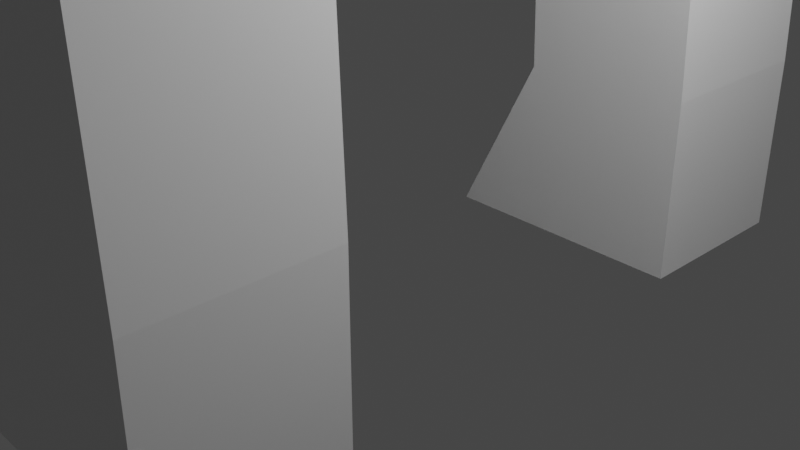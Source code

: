 # Source: boneexperiments.blend  (saved by Blender 2.91.10; exported with 4.5.12 LTS)
import bpy
from mathutils import Matrix  # noqa: F401  (used for matrix-valued properties, if any)

bpy.ops.wm.read_factory_settings(use_empty=True)
scene = bpy.context.scene
scene.name = 'Scene'

# ---- collections
col_collection = bpy.data.collections.new('Collection'); scene.collection.children.link(col_collection)

# ---- materials (node trees are filled in below, after node groups)
mat_material = bpy.data.materials.new('Material')
mat_material.alpha_threshold = 0.0
mat_material.use_transparent_shadow = False
mat_material.line_color = (0.0, 0.0, 0.0, 1.0)

# ---- material node trees
mat_material.use_nodes = True; mat_material.node_tree.nodes.clear()
_N = mat_material.node_tree.nodes; _L = mat_material.node_tree.links
n0 = _N.new('ShaderNodeOutputMaterial'); n0.name = 'Material Output'; n0.location = (300, 300)
n1 = _N.new('ShaderNodeBsdfPrincipled'); n1.name = 'Principled BSDF'; n1.location = (10, 300)
n1.distribution = 'GGX'
n1.subsurface_method = 'BURLEY'
n1.inputs[2].default_value = 0.4
n1.inputs[3].default_value = 1.45
n1.inputs[27].default_value = (0.0, 0.0, 0.0, 1.0)
n1.inputs[28].default_value = 1.0
_L.new(n1.outputs[0], n0.inputs[0])
n0.is_active_output = True

# ---- world
world_world = bpy.data.worlds.new('World'); scene.world = world_world
world_world.use_nodes = True; world_world.node_tree.nodes.clear()
_N = world_world.node_tree.nodes; _L = world_world.node_tree.links
n0 = _N.new('ShaderNodeOutputWorld'); n0.name = 'World Output'; n0.location = (300, 300)
n1 = _N.new('ShaderNodeBackground'); n1.name = 'Background'; n1.location = (10, 300)
n1.inputs[0].default_value = (0.05088, 0.05088, 0.05088, 1.0)
_L.new(n1.outputs[0], n0.inputs[0])
n0.is_active_output = True
world_world.color = (0.05088, 0.05088, 0.05088)
world_world.use_sun_shadow = False
world_world.sun_shadow_jitter_overblur = 0.0

# ---- cameras
cam_camera = bpy.data.cameras.new('Camera')
cam_camera.clip_end = 100.0
cam_camera.ortho_scale = 7.314

# ---- lights
light_light = bpy.data.lights.new('Light', 'POINT')
light_light.transmission_factor = 0.0
light_light.energy = 1000.0
light_light.shadow_soft_size = 0.1
light_light.shadow_maximum_resolution = 0.006
light_light.use_absolute_resolution = True

# ---- meshes
me_cube = bpy.data.meshes.new('Cube')
me_cube.from_pydata([(-0.715, 4.195, -9.882), (-0.715, 4.195, -11.88), (-0.715, 2.195, -9.882), (-0.715, 2.195, -11.88), (-1.748, 4.195, -9.958), (-2.715, 4.195, -11.88), (-1.748, 2.195, -9.958), (-2.715, 2.195, -11.88), (0.1682, 4.195, -9.882), (0.1682, 4.195, -11.88), (0.1682, 2.195, -9.882), (0.1682, 2.195, -11.88), (-0.8638, 2.195, -5.816), (-1.897, 2.195, -5.891), (-0.8638, 4.195, -5.816), (-1.897, 4.195, -5.891), (0.01935, 4.195, -5.816), (0.01935, 2.195, -5.816), (-0.9272, 2.195, -4.083), (-1.96, 2.195, -4.159), (-0.9272, 4.195, -4.083), (-1.96, 4.195, -4.159), (-0.04405, 4.195, -4.083), (-0.04405, 2.195, -4.083), (1.539, 4.195, -2.478), (1.539, 2.195, -2.478), (-0.6085, -0.01502, 3.779), (-0.4402, 2.195, -0.8212), (0.5928, 4.195, -0.7455), (-0.4402, 4.195, -0.8212), (1.476, 4.195, -0.7455), (1.476, 2.195, -0.7455), (-0.8122, 4.195, -1.638), (-0.8122, 2.195, -1.638), (0.2208, 2.195, -1.562), (1.167, 2.195, -3.295), (1.104, 2.195, -1.562), (1.167, 4.195, -3.295), (0.2208, 4.195, -1.562), (1.104, 4.195, -1.562), (-0.8122, -0.01502, -1.638), (-0.4402, -0.01502, -0.8212), (0.5928, -0.01502, -0.7455), (1.476, -0.01502, -0.7455), (0.2208, -0.01502, -1.562), (1.104, -0.01502, -1.562), (0.3586, 2.195, 5.655), (-0.6744, 2.195, 5.579), (0.3586, 4.195, 5.655), (-0.6744, 4.195, 5.579), (1.242, 4.195, 5.655), (1.242, 2.195, 5.655), (-0.6744, -0.01502, 5.579), (1.242, -0.01502, 5.655), (1.308, 2.195, 3.855), (0.4245, -0.01502, 3.855), (1.308, -0.01502, 3.855), (-0.6085, 2.195, 3.779), (-0.6085, 4.195, 3.779), (0.4245, 4.195, 3.855), (1.308, 4.195, 3.855), (-0.6744, 7.466, 5.579), (0.3586, 7.466, 5.655), (1.242, 7.466, 5.655), (-0.6085, 7.466, 3.779), (0.4245, 7.466, 3.855), (1.308, 7.466, 3.855), (1.308, 5.705, 3.855), (1.242, 5.705, 5.655), (0.3586, 5.705, 5.655), (0.4245, 5.705, 3.855), (-0.6744, 5.705, 5.579), (-0.6085, 5.705, 3.779), (0.6769, 5.556, -1.4), (0.6769, 7.317, -1.4), (-0.2062, 7.317, -1.4), (-1.222, 6.851, -1.942), (-0.2062, 5.556, -1.4), (-1.222, 6.022, -1.942), (0.7521, 5.556, -3.457), (0.7521, 7.317, -3.457), (-0.131, 7.317, -3.457), (-1.181, 6.851, -3.067), (-0.131, 5.556, -3.457), (-1.181, 6.022, -3.067), (-1.239, 7.317, -1.476), (-1.239, 5.556, -1.476), (-1.164, 7.317, -3.533), (-1.164, 5.556, -3.533), (-0.1228, 6.851, -1.902), (-0.1228, 6.022, -1.902), (-0.08164, 6.851, -3.027), (-0.08164, 6.022, -3.027), (0.4594, 6.851, -1.88), (0.4594, 6.022, -1.88), (0.5005, 6.851, -3.006), (0.5005, 6.022, -3.006), (0.2165, 2.195, 9.537), (-0.8164, 2.195, 9.461), (1.1, 2.195, 9.537), (-0.8164, -0.01502, 9.461), (0.2165, -0.01502, 9.537), (1.1, -0.01502, 9.537), (-0.715, -4.196, -9.882), (-0.715, -4.196, -11.88), (-0.715, -2.196, -9.882), (-0.715, -2.196, -11.88), (-1.748, -4.196, -9.958), (-2.715, -4.196, -11.88), (-1.748, -2.196, -9.958), (-2.715, -2.196, -11.88), (0.1682, -4.196, -9.882), (0.1682, -4.196, -11.88), (0.1682, -2.196, -9.882), (0.1682, -2.196, -11.88), (-0.8638, -2.196, -5.816), (-1.897, -2.196, -5.891), (-0.8638, -4.196, -5.816), (-1.897, -4.196, -5.891), (0.01935, -4.196, -5.816), (0.01935, -2.196, -5.816), (-0.9272, -2.196, -4.083), (-1.96, -2.196, -4.159), (-0.9272, -4.196, -4.083), (-1.96, -4.196, -4.159), (-0.04405, -4.196, -4.083), (-0.04405, -2.196, -4.083), (1.539, -4.196, -2.478), (1.539, -2.196, -2.478), (-0.6085, 0.015, 3.779), (-0.4402, -2.196, -0.8212), (0.5928, -4.196, -0.7455), (-0.4402, -4.196, -0.8212), (1.476, -4.196, -0.7455), (1.476, -2.196, -0.7455), (-0.8122, -4.196, -1.638), (-0.8122, -2.196, -1.638), (0.2208, -2.196, -1.562), (1.167, -2.196, -3.295), (1.104, -2.196, -1.562), (1.167, -4.196, -3.295), (0.2208, -4.196, -1.562), (1.104, -4.196, -1.562), (-0.8122, 0.015, -1.638), (-0.4402, 0.015, -0.8212), (0.5928, 0.015, -0.7455), (1.476, 0.015, -0.7455), (0.2208, 0.015, -1.562), (1.104, 0.015, -1.562), (0.3586, -2.196, 5.655), (-0.6744, -2.196, 5.579), (0.3586, -4.196, 5.655), (-0.6744, -4.196, 5.579), (1.242, -4.196, 5.655), (1.242, -2.196, 5.655), (-0.6744, 0.015, 5.579), (0.3288, 0.06143, 5.571), (1.242, 0.015, 5.655), (1.308, -2.196, 3.855), (0.4245, 0.015, 3.855), (1.308, 0.015, 3.855), (-0.6085, -2.196, 3.779), (-0.6085, -4.196, 3.779), (0.4245, -4.196, 3.855), (1.308, -4.196, 3.855), (1.308, -5.705, 3.855), (1.242, -5.705, 5.655), (0.3586, -5.705, 5.655), (0.4245, -5.705, 3.855), (-0.6744, -5.705, 5.579), (-0.6085, -5.705, 3.779), (0.2165, -2.196, 9.537), (-0.8164, -2.196, 9.461), (1.1, -2.196, 9.537), (-0.8164, 0.015, 9.461), (0.2165, 0.015, 9.537), (1.1, 0.015, 9.537)], [], [(2, 10, 17, 12), (3, 2, 6, 7), (7, 6, 4, 5), (5, 1, 3, 7), (2, 3, 11, 10), (5, 4, 0, 1), (9, 8, 10, 11), (1, 0, 8, 9), (3, 1, 9, 11), (0, 4, 15, 14), (16, 14, 20, 22), (14, 15, 21, 20), (6, 2, 12, 13), (4, 6, 13, 15), (8, 0, 14, 16), (10, 8, 16, 17), (36, 35, 25, 31), (33, 34, 44, 40), (32, 33, 27, 29), (15, 13, 19, 21), (13, 12, 18, 19), (12, 17, 23, 18), (69, 68, 63, 62), (57, 26, 52, 47), (25, 24, 30, 31), (56, 54, 51, 53), (35, 37, 24, 25), (38, 32, 29, 28), (37, 39, 30, 24), (39, 38, 28, 30), (22, 20, 38, 39), (16, 22, 39, 37), (20, 21, 32, 38), (17, 16, 37, 35), (18, 23, 36, 34), (21, 19, 33, 32), (19, 18, 34, 33), (23, 17, 35, 36), (34, 36, 45, 44), (36, 31, 43, 45), (27, 33, 40, 41), (48, 49, 47, 46), (48, 46, 51, 50), (51, 46, 97, 99), (68, 67, 66, 63), (54, 60, 50, 51), (58, 57, 47, 49), (29, 27, 57, 58), (31, 30, 60, 54), (30, 28, 59, 60), (42, 43, 56, 55), (43, 31, 54, 56), (27, 41, 26, 57), (28, 29, 58, 59), (65, 64, 61, 62), (66, 65, 62, 63), (66, 67, 73, 74), (72, 71, 61, 64), (65, 66, 74, 75), (71, 69, 62, 61), (49, 48, 69, 71), (59, 58, 72, 70), (58, 49, 71, 72), (60, 59, 70, 67), (50, 60, 67, 68), (48, 50, 68, 69), (77, 86, 88, 83), (74, 73, 79, 80), (67, 70, 77, 73), (70, 72, 86, 77), (64, 65, 75, 85), (72, 64, 85, 86), (79, 83, 81, 80), (83, 88, 87, 81), (75, 74, 80, 81), (73, 77, 83, 79), (76, 82, 91, 89), (85, 75, 81, 87), (76, 78, 86, 85), (84, 82, 87, 88), (78, 84, 88, 86), (82, 76, 85, 87), (91, 92, 96, 95), (82, 84, 92, 91), (84, 78, 90, 92), (78, 76, 89, 90), (94, 93, 95, 96), (92, 90, 94, 96), (90, 89, 93, 94), (89, 91, 95, 93), (97, 98, 100, 101), (99, 97, 101, 102), (53, 51, 99, 102), (46, 47, 98, 97), (172, 174, 100, 98), (105, 115, 120, 113), (106, 110, 109, 105), (110, 108, 107, 109), (108, 110, 106, 104), (105, 113, 114, 106), (108, 104, 103, 107), (112, 114, 113, 111), (104, 112, 111, 103), (106, 114, 112, 104), (103, 117, 118, 107), (119, 125, 123, 117), (117, 123, 124, 118), (109, 116, 115, 105), (107, 118, 116, 109), (111, 119, 117, 103), (113, 120, 119, 111), (139, 134, 128, 138), (136, 143, 147, 137), (135, 132, 130, 136), (118, 124, 122, 116), (116, 122, 121, 115), (115, 121, 126, 120), (161, 150, 155, 129), (128, 134, 133, 127), (160, 157, 154, 158), (138, 128, 127, 140), (141, 131, 132, 135), (140, 127, 133, 142), (142, 133, 131, 141), (125, 142, 141, 123), (119, 140, 142, 125), (123, 141, 135, 124), (120, 138, 140, 119), (121, 137, 139, 126), (124, 135, 136, 122), (122, 136, 137, 121), (126, 139, 138, 120), (143, 144, 145, 147), (147, 145, 146, 148), (137, 147, 148, 139), (159, 156, 157, 160), (139, 148, 146, 134), (130, 144, 143, 136), (151, 149, 150, 152), (151, 153, 154, 149), (155, 174, 175, 156), (154, 173, 171, 149), (129, 155, 156, 159), (158, 154, 153, 164), (162, 152, 150, 161), (132, 162, 161, 130), (134, 158, 164, 133), (133, 164, 163, 131), (144, 129, 159, 145), (145, 159, 160, 146), (146, 160, 158, 134), (130, 161, 129, 144), (131, 163, 162, 132), (152, 169, 167, 151), (163, 168, 170, 162), (162, 170, 169, 152), (164, 165, 168, 163), (153, 166, 165, 164), (151, 167, 166, 153), (171, 175, 174, 172), (173, 176, 175, 171), (157, 176, 173, 154), (149, 171, 172, 150), (156, 175, 176, 157), (150, 172, 98, 47), (174, 155, 52, 100), (155, 150, 47, 52), (40, 44, 45, 43, 42, 55, 56, 53, 102, 101, 100, 52, 26, 41)])
_uv = me_cube.uv_layers.new(name='UVMap')
_uv.uv.foreach_set('vector', [0.625, 0.75, 0.625, 0.75, 0.625, 0.75, 0.625, 0.75, 0.375, 0.75, 0.625, 0.75, 0.625, 0.8791, 0.375, 1.0, 0.375, 0.0, 0.6346, 0.0, 0.625, 0.3709, 0.375, 0.25, 0.125, 0.5, 0.375, 0.5, 0.375, 0.75, 0.125, 0.75, 0.625, 0.75, 0.375, 0.75, 0.375, 0.75, 0.625, 0.75, 0.375, 0.25, 0.625, 0.3709, 0.625, 0.5, 0.375, 0.5, 0.375, 0.5, 0.625, 0.5, 0.625, 0.75, 0.375, 0.75, 0.375, 0.5, 0.625, 0.5, 0.625, 0.5, 0.375, 0.5, 0.375, 0.75, 0.375, 0.5, 0.375, 0.5, 0.375, 0.75, 0.625, 0.5, 0.625, 0.3709, 0.625, 0.3709, 0.625, 0.5, 0.625, 0.5, 0.625, 0.5, 0.625, 0.5, 0.625, 0.5, 0.625, 0.5, 0.625, 0.3709, 0.625, 0.3709, 0.625, 0.5, 0.625, 0.8791, 0.625, 0.75, 0.625, 0.75, 0.625, 0.8791, 0.625, 0.3709, 0.6346, 0.0, 0.6346, 0.0, 0.625, 0.3709, 0.625, 0.5, 0.625, 0.5, 0.625, 0.5, 0.625, 0.5, 0.625, 0.75, 0.625, 0.5, 0.625, 0.5, 0.625, 0.75, 0.625, 0.75, 0.625, 0.75, 0.625, 0.75, 0.625, 0.75, 0.625, 0.8791, 0.625, 0.75, 0.625, 0.75, 0.625, 0.8791, 0.625, 0.3709, 0.6346, 0.0, 0.6346, 0.0, 0.625, 0.3709, 0.625, 0.3709, 0.6346, 0.0, 0.6346, 0.0, 0.625, 0.3709, 0.625, 0.8791, 0.625, 0.75, 0.625, 0.75, 0.625, 0.8791, 0.625, 0.75, 0.625, 0.75, 0.625, 0.75, 0.625, 0.75, 0.625, 0.5, 0.625, 0.5, 0.625, 0.5, 0.625, 0.5, 0.6346, 0.0, 0.6346, 0.0, 0.6346, 0.0, 0.6346, 0.0, 0.625, 0.75, 0.625, 0.5, 0.625, 0.5, 0.625, 0.75, 0.625, 0.75, 0.625, 0.75, 0.625, 0.75, 0.625, 0.75, 0.625, 0.75, 0.625, 0.5, 0.625, 0.5, 0.625, 0.75, 0.625, 0.5, 0.625, 0.3709, 0.625, 0.3709, 0.625, 0.5, 0.625, 0.5, 0.625, 0.5, 0.625, 0.5, 0.625, 0.5, 0.625, 0.5, 0.625, 0.5, 0.625, 0.5, 0.625, 0.5, 0.625, 0.5, 0.625, 0.5, 0.625, 0.5, 0.625, 0.5, 0.625, 0.5, 0.625, 0.5, 0.625, 0.5, 0.625, 0.5, 0.625, 0.5, 0.625, 0.3709, 0.625, 0.3709, 0.625, 0.5, 0.625, 0.75, 0.625, 0.5, 0.625, 0.5, 0.625, 0.75, 0.625, 0.75, 0.625, 0.75, 0.625, 0.75, 0.625, 0.75, 0.625, 0.3709, 0.6346, 0.0, 0.6346, 0.0, 0.625, 0.3709, 0.625, 0.8791, 0.625, 0.75, 0.625, 0.75, 0.625, 0.8791, 0.625, 0.75, 0.625, 0.75, 0.625, 0.75, 0.625, 0.75, 0.625, 0.75, 0.625, 0.75, 0.625, 0.75, 0.625, 0.75, 0.625, 0.75, 0.625, 0.75, 0.625, 0.75, 0.625, 0.75, 0.6346, 0.0, 0.6346, 0.0, 0.6346, 0.0, 0.6346, 0.0, 0.625, 0.5, 0.7541, 0.5, 0.7541, 0.75, 0.625, 0.75, 0.625, 0.5, 0.625, 0.75, 0.625, 0.75, 0.625, 0.5, 0.625, 0.75, 0.625, 0.75, 0.625, 0.75, 0.625, 0.75, 0.625, 0.5, 0.625, 0.5, 0.625, 0.5, 0.625, 0.5, 0.625, 0.75, 0.625, 0.5, 0.625, 0.5, 0.625, 0.75, 0.625, 0.3709, 0.6346, 0.0, 0.6346, 0.0, 0.625, 0.3709, 0.625, 0.3709, 0.6346, 0.0, 0.6346, 0.0, 0.625, 0.3709, 0.625, 0.75, 0.625, 0.5, 0.625, 0.5, 0.625, 0.75, 0.625, 0.5, 0.625, 0.5, 0.625, 0.5, 0.625, 0.5, 0.625, 0.75, 0.625, 0.75, 0.625, 0.75, 0.625, 0.75, 0.625, 0.75, 0.625, 0.75, 0.625, 0.75, 0.625, 0.75, 0.6346, 0.0, 0.6346, 0.0, 0.6346, 0.0, 0.6346, 0.0, 0.625, 0.5, 0.625, 0.3709, 0.625, 0.3709, 0.625, 0.5, 0.625, 0.5, 0.625, 0.3709, 0.625, 0.3709, 0.625, 0.5, 0.625, 0.5, 0.625, 0.5, 0.625, 0.5, 0.625, 0.5, 0.625, 0.5, 0.625, 0.5, 0.625, 0.5, 0.625, 0.5, 0.625, 0.3709, 0.625, 0.3709, 0.625, 0.3709, 0.625, 0.3709, 0.625, 0.5, 0.625, 0.5, 0.625, 0.5, 0.625, 0.5, 0.7541, 0.5, 0.625, 0.5, 0.625, 0.5, 0.7541, 0.5, 0.7541, 0.5, 0.625, 0.5, 0.625, 0.5, 0.7541, 0.5, 0.625, 0.5, 0.625, 0.3709, 0.625, 0.3709, 0.625, 0.5, 0.625, 0.3709, 0.625, 0.3709, 0.625, 0.3709, 0.625, 0.3709, 0.625, 0.5, 0.625, 0.5, 0.625, 0.5, 0.625, 0.5, 0.625, 0.5, 0.625, 0.5, 0.625, 0.5, 0.625, 0.5, 0.625, 0.5, 0.625, 0.5, 0.625, 0.5, 0.625, 0.5, 0.625, 0.5, 0.625, 0.3709, 0.625, 0.3709, 0.625, 0.5, 0.625, 0.5, 0.625, 0.5, 0.625, 0.5, 0.625, 0.5, 0.625, 0.5, 0.625, 0.5, 0.625, 0.5, 0.625, 0.5, 0.625, 0.5, 0.625, 0.3709, 0.625, 0.3709, 0.625, 0.5, 0.625, 0.3709, 0.625, 0.5, 0.625, 0.5, 0.625, 0.3709, 0.625, 0.3709, 0.625, 0.3709, 0.625, 0.3709, 0.625, 0.3709, 0.625, 0.5, 0.625, 0.5, 0.625, 0.5, 0.625, 0.5, 0.625, 0.5, 0.625, 0.3709, 0.625, 0.3709, 0.625, 0.5, 0.625, 0.5, 0.625, 0.5, 0.625, 0.5, 0.625, 0.5, 0.625, 0.5, 0.625, 0.5, 0.625, 0.5, 0.625, 0.5, 0.625, 0.3709, 0.625, 0.3709, 0.625, 0.3709, 0.625, 0.3709, 0.625, 0.3709, 0.625, 0.5, 0.625, 0.5, 0.625, 0.3709, 0.625, 0.3709, 0.625, 0.3709, 0.625, 0.3709, 0.625, 0.3709, 0.625, 0.3709, 0.625, 0.3709, 0.625, 0.3709, 0.625, 0.3709, 0.625, 0.3709, 0.625, 0.3709, 0.625, 0.3709, 0.625, 0.3709, 0.625, 0.3709, 0.625, 0.3709, 0.625, 0.3709, 0.625, 0.3709, 0.625, 0.3709, 0.625, 0.3709, 0.625, 0.3709, 0.625, 0.3709, 0.625, 0.3709, 0.625, 0.3709, 0.625, 0.3709, 0.625, 0.3709, 0.625, 0.3709, 0.625, 0.3709, 0.625, 0.3709, 0.625, 0.3709, 0.625, 0.3709, 0.625, 0.3709, 0.625, 0.3709, 0.625, 0.3709, 0.625, 0.3709, 0.625, 0.3709, 0.625, 0.3709, 0.625, 0.3709, 0.625, 0.3709, 0.625, 0.3709, 0.625, 0.3709, 0.625, 0.3709, 0.625, 0.3709, 0.625, 0.3709, 0.625, 0.3709, 0.625, 0.3709, 0.625, 0.3709, 0.625, 0.3709, 0.625, 0.3709, 0.625, 0.3709, 0.625, 0.75, 0.7541, 0.75, 0.7541, 0.75, 0.625, 0.75, 0.625, 0.75, 0.625, 0.75, 0.625, 0.75, 0.625, 0.75, 0.625, 0.75, 0.625, 0.75, 0.625, 0.75, 0.625, 0.75, 0.625, 0.75, 0.7541, 0.75, 0.7541, 0.75, 0.625, 0.75, 0.7541, 0.75, 0.7541, 0.75, 0.7541, 0.75, 0.7541, 0.75, 0.625, 0.75, 0.625, 0.75, 0.625, 0.75, 0.625, 0.75, 0.375, 0.75, 0.375, 1.0, 0.625, 0.8791, 0.625, 0.75, 0.375, 0.0, 0.375, 0.25, 0.625, 0.3709, 0.6346, 0.0, 0.125, 0.5, 0.125, 0.75, 0.375, 0.75, 0.375, 0.5, 0.625, 0.75, 0.625, 0.75, 0.375, 0.75, 0.375, 0.75, 0.375, 0.25, 0.375, 0.5, 0.625, 0.5, 0.625, 0.3709, 0.375, 0.5, 0.375, 0.75, 0.625, 0.75, 0.625, 0.5, 0.375, 0.5, 0.375, 0.5, 0.625, 0.5, 0.625, 0.5, 0.375, 0.75, 0.375, 0.75, 0.375, 0.5, 0.375, 0.5, 0.625, 0.5, 0.625, 0.5, 0.625, 0.3709, 0.625, 0.3709, 0.625, 0.5, 0.625, 0.5, 0.625, 0.5, 0.625, 0.5, 0.625, 0.5, 0.625, 0.5, 0.625, 0.3709, 0.625, 0.3709, 0.625, 0.8791, 0.625, 0.8791, 0.625, 0.75, 0.625, 0.75, 0.625, 0.3709, 0.625, 0.3709, 0.6346, 0.0, 0.6346, 0.0, 0.625, 0.5, 0.625, 0.5, 0.625, 0.5, 0.625, 0.5, 0.625, 0.75, 0.625, 0.75, 0.625, 0.5, 0.625, 0.5, 0.625, 0.75, 0.625, 0.75, 0.625, 0.75, 0.625, 0.75, 0.625, 0.8791, 0.625, 0.8791, 0.625, 0.75, 0.625, 0.75, 0.625, 0.3709, 0.625, 0.3709, 0.6346, 0.0, 0.6346, 0.0, 0.625, 0.3709, 0.625, 0.3709, 0.6346, 0.0, 0.6346, 0.0, 0.625, 0.8791, 0.625, 0.8791, 0.625, 0.75, 0.625, 0.75, 0.625, 0.75, 0.625, 0.75, 0.625, 0.75, 0.625, 0.75, 0.6346, 0.0, 0.6346, 0.0, 0.6346, 0.0, 0.6346, 0.0, 0.625, 0.75, 0.625, 0.75, 0.625, 0.5, 0.625, 0.5, 0.625, 0.75, 0.625, 0.75, 0.625, 0.75, 0.625, 0.75, 0.625, 0.75, 0.625, 0.75, 0.625, 0.5, 0.625, 0.5, 0.625, 0.5, 0.625, 0.5, 0.625, 0.3709, 0.625, 0.3709, 0.625, 0.5, 0.625, 0.5, 0.625, 0.5, 0.625, 0.5, 0.625, 0.5, 0.625, 0.5, 0.625, 0.5, 0.625, 0.5, 0.625, 0.5, 0.625, 0.5, 0.625, 0.5, 0.625, 0.5, 0.625, 0.5, 0.625, 0.5, 0.625, 0.5, 0.625, 0.5, 0.625, 0.5, 0.625, 0.5, 0.625, 0.3709, 0.625, 0.3709, 0.625, 0.75, 0.625, 0.75, 0.625, 0.5, 0.625, 0.5, 0.625, 0.75, 0.625, 0.75, 0.625, 0.75, 0.625, 0.75, 0.625, 0.3709, 0.625, 0.3709, 0.6346, 0.0, 0.6346, 0.0, 0.625, 0.8791, 0.625, 0.8791, 0.625, 0.75, 0.625, 0.75, 0.625, 0.75, 0.625, 0.75, 0.625, 0.75, 0.625, 0.75, 0.625, 0.8791, 0.625, 0.8791, 0.625, 0.75, 0.625, 0.75, 0.625, 0.75, 0.625, 0.75, 0.625, 0.75, 0.625, 0.75, 0.625, 0.75, 0.625, 0.75, 0.625, 0.75, 0.625, 0.75, 0.625, 0.75, 0.625, 0.75, 0.625, 0.75, 0.625, 0.75, 0.625, 0.75, 0.625, 0.75, 0.625, 0.75, 0.625, 0.75, 0.6346, 0.0, 0.6346, 0.0, 0.6346, 0.0, 0.6346, 0.0, 0.625, 0.5, 0.625, 0.75, 0.7541, 0.75, 0.7541, 0.5, 0.625, 0.5, 0.625, 0.5, 0.625, 0.75, 0.625, 0.75, 0.625, 0.8791, 0.625, 0.8791, 0.625, 0.75, 0.625, 0.75, 0.625, 0.75, 0.625, 0.75, 0.625, 0.75, 0.625, 0.75, 0.625, 0.8791, 0.625, 0.8791, 0.625, 0.75, 0.625, 0.75, 0.625, 0.75, 0.625, 0.75, 0.625, 0.5, 0.625, 0.5, 0.625, 0.3709, 0.625, 0.3709, 0.6346, 0.0, 0.6346, 0.0, 0.625, 0.3709, 0.625, 0.3709, 0.6346, 0.0, 0.6346, 0.0, 0.625, 0.75, 0.625, 0.75, 0.625, 0.5, 0.625, 0.5, 0.625, 0.5, 0.625, 0.5, 0.625, 0.5, 0.625, 0.5, 0.625, 0.8791, 0.625, 0.8791, 0.625, 0.75, 0.625, 0.75, 0.625, 0.75, 0.625, 0.75, 0.625, 0.75, 0.625, 0.75, 0.625, 0.75, 0.625, 0.75, 0.625, 0.75, 0.625, 0.75, 0.6346, 0.0, 0.6346, 0.0, 0.6346, 0.0, 0.6346, 0.0, 0.625, 0.5, 0.625, 0.5, 0.625, 0.3709, 0.625, 0.3709, 0.7541, 0.5, 0.7541, 0.5, 0.625, 0.5, 0.625, 0.5, 0.625, 0.5, 0.625, 0.5, 0.625, 0.3709, 0.625, 0.3709, 0.625, 0.3709, 0.625, 0.3709, 0.625, 0.3709, 0.625, 0.3709, 0.625, 0.5, 0.625, 0.5, 0.625, 0.5, 0.625, 0.5, 0.625, 0.5, 0.625, 0.5, 0.625, 0.5, 0.625, 0.5, 0.625, 0.5, 0.625, 0.5, 0.625, 0.5, 0.625, 0.5, 0.625, 0.75, 0.625, 0.75, 0.7541, 0.75, 0.7541, 0.75, 0.625, 0.75, 0.625, 0.75, 0.625, 0.75, 0.625, 0.75, 0.625, 0.75, 0.625, 0.75, 0.625, 0.75, 0.625, 0.75, 0.625, 0.75, 0.625, 0.75, 0.7541, 0.75, 0.7541, 0.75, 0.625, 0.75, 0.625, 0.75, 0.625, 0.75, 0.625, 0.75, 0.7541, 0.75, 0.7541, 0.75, 0.7541, 0.75, 0.7541, 0.75, 0.625, 0.8791, 0.625, 0.8791, 0.625, 0.8791, 0.625, 0.8791, 0.6346, 0.0, 0.6346, 0.0, 0.6346, 0.0, 0.6346, 0.0, 0.625, 0.8791, 0.625, 0.75, 0.625, 0.75, 0.625, 0.75, 0.625, 0.75, 0.625, 0.75, 0.625, 0.75, 0.625, 0.75, 0.625, 0.75, 0.625, 0.75, 0.625, 0.8791, 0.625, 0.8791, 0.625, 0.8791, 0.625, 0.8791])
me_cube.materials.append(mat_material)
me_cube.use_remesh_preserve_volume = False
me_cube.use_remesh_preserve_attributes = False
me_cube.use_mirror_vertex_groups = False
me_cube.update()
me_cube_001 = bpy.data.meshes.new('Cube.001')
me_cube_001.from_pydata([(-0.9397, -0.8451, 1.985), (0.09329, -0.8451, 2.061), (0.9764, -0.8451, 2.061), (-0.8738, -0.8451, 0.1851), (0.1592, -0.8451, 0.2608), (1.042, -0.8451, 0.2608), (1.042, 0.9159, 0.2608), (0.9764, 0.9159, 2.061), (0.09329, 0.9159, 2.061), (0.1592, 0.9159, 0.2608), (-0.9397, 0.9159, 1.985), (-0.8738, 0.9159, 0.1851), (0.6891, -0.7619, -2.681), (-0.194, -0.7619, -2.681), (0.6891, 0.9992, -2.681), (-0.194, 0.9992, -2.681), (-1.227, 0.9992, -2.757), (-1.227, -0.7619, -2.757)], [], [(8, 1, 2, 7), (7, 2, 5, 6), (4, 1, 0, 3), (5, 2, 1, 4), (11, 3, 0, 10), (10, 0, 1, 8), (11, 16, 17, 3), (3, 17, 13, 4), (9, 15, 16, 11), (6, 14, 15, 9), (4, 13, 12, 5), (5, 12, 14, 6)])
_uv = me_cube_001.uv_layers.new(name='UVMap')
_uv.uv.foreach_set('vector', [0.625, 0.5, 0.625, 0.5, 0.625, 0.5, 0.625, 0.5, 0.625, 0.5, 0.625, 0.5, 0.625, 0.5, 0.625, 0.5, 0.625, 0.5, 0.625, 0.5, 0.625, 0.3709, 0.625, 0.3709, 0.625, 0.5, 0.625, 0.5, 0.625, 0.5, 0.625, 0.5, 0.625, 0.3709, 0.625, 0.3709, 0.625, 0.3709, 0.625, 0.3709, 0.7541, 0.5, 0.7541, 0.5, 0.625, 0.5, 0.625, 0.5, 0.625, 0.3709, 0.625, 0.3709, 0.625, 0.3709, 0.625, 0.3709, 0.625, 0.3709, 0.625, 0.3709, 0.625, 0.5, 0.625, 0.5, 0.625, 0.5, 0.625, 0.5, 0.625, 0.3709, 0.625, 0.3709, 0.625, 0.5, 0.625, 0.5, 0.625, 0.5, 0.625, 0.5, 0.625, 0.5, 0.625, 0.5, 0.625, 0.5, 0.625, 0.5, 0.625, 0.5, 0.625, 0.5, 0.625, 0.5, 0.625, 0.5])
me_cube_001.materials.append(mat_material)
me_cube_001.use_remesh_preserve_volume = False
me_cube_001.use_remesh_preserve_attributes = False
me_cube_001.use_mirror_vertex_groups = False
me_cube_001.update()
me_cube_002 = bpy.data.meshes.new('Cube.002')
me_cube_002.from_pydata([(0.8211, 0.913, -1.128), (0.8211, -0.848, -1.128), (-0.06206, -0.848, -1.128), (-0.06206, 0.913, -1.128), (-1.095, -0.848, -1.204), (-1.095, 0.913, -1.204), (1.099, -0.9135, 1.185), (0.2155, -0.9135, 1.185), (1.099, 0.8476, 1.185), (0.2155, 0.8476, 1.185), (-0.8174, 0.8476, 1.109), (-0.8174, -0.9135, 1.109)], [], [(6, 1, 0, 8), (7, 2, 1, 6), (8, 0, 3, 9), (9, 3, 5, 10), (11, 4, 2, 7), (10, 5, 4, 11)])
_uv = me_cube_002.uv_layers.new(name='UVMap')
_uv.uv.foreach_set('vector', [0.625, 0.5, 0.625, 0.5, 0.625, 0.5, 0.625, 0.5, 0.625, 0.5, 0.625, 0.5, 0.625, 0.5, 0.625, 0.5, 0.625, 0.5, 0.625, 0.5, 0.625, 0.5, 0.625, 0.5, 0.625, 0.5, 0.625, 0.5, 0.625, 0.3709, 0.625, 0.3709, 0.625, 0.3709, 0.625, 0.3709, 0.625, 0.5, 0.625, 0.5, 0.625, 0.3709, 0.625, 0.3709, 0.625, 0.3709, 0.625, 0.3709])
me_cube_002.materials.append(mat_material)
me_cube_002.use_remesh_preserve_volume = False
me_cube_002.use_remesh_preserve_attributes = False
me_cube_002.use_mirror_vertex_groups = False
me_cube_002.update()
me_cube_003 = bpy.data.meshes.new('Cube.003')
me_cube_003.from_pydata([(0.8606, 0.8805, 1.278), (0.8606, -0.8805, 1.278), (-0.02255, -0.8805, 1.278), (-1.038, -0.4145, 0.7364), (-0.02255, 0.8805, 1.278), (-1.038, 0.4145, 0.7364), (0.9358, 0.8805, -0.779), (0.9358, -0.8805, -0.779), (0.05271, -0.8805, -0.779), (-0.9973, -0.4145, -0.389), (0.05271, 0.8805, -0.779), (-0.9973, 0.4145, -0.389), (-1.056, -0.8805, 1.202), (-1.056, 0.8805, 1.202), (-0.9803, -0.8805, -0.8547), (-0.9803, 0.8805, -0.8547), (0.06087, -0.4145, 0.7766), (0.06087, 0.4145, 0.7766), (0.102, -0.4145, -0.3487), (0.102, 0.4145, -0.3487), (0.6431, -0.4145, 0.7979), (0.6431, 0.4145, 0.7979), (0.6842, -0.4145, -0.3274), (0.6842, 0.4145, -0.3274)], [], [(4, 10, 15, 13), (1, 7, 6, 0), (6, 7, 8, 10), (10, 8, 14, 15), (2, 8, 7, 1), (0, 6, 10, 4), (3, 16, 18, 9), (12, 14, 8, 2), (3, 12, 13, 5), (11, 15, 14, 9), (5, 13, 15, 11), (9, 14, 12, 3), (18, 22, 23, 19), (9, 18, 19, 11), (11, 19, 17, 5), (5, 17, 16, 3), (21, 23, 22, 20), (19, 23, 21, 17), (17, 21, 20, 16), (16, 20, 22, 18)])
_uv = me_cube_003.uv_layers.new(name='UVMap')
_uv.uv.foreach_set('vector', [0.625, 0.5, 0.625, 0.5, 0.625, 0.3709, 0.625, 0.3709, 0.625, 0.5, 0.625, 0.5, 0.625, 0.5, 0.625, 0.5, 0.625, 0.5, 0.625, 0.5, 0.625, 0.5, 0.625, 0.5, 0.625, 0.5, 0.625, 0.5, 0.625, 0.3709, 0.625, 0.3709, 0.625, 0.5, 0.625, 0.5, 0.625, 0.5, 0.625, 0.5, 0.625, 0.5, 0.625, 0.5, 0.625, 0.5, 0.625, 0.5, 0.625, 0.3709, 0.625, 0.3709, 0.625, 0.3709, 0.625, 0.3709, 0.625, 0.3709, 0.625, 0.3709, 0.625, 0.5, 0.625, 0.5, 0.625, 0.3709, 0.625, 0.3709, 0.625, 0.3709, 0.625, 0.3709, 0.625, 0.3709, 0.625, 0.3709, 0.625, 0.3709, 0.625, 0.3709, 0.625, 0.3709, 0.625, 0.3709, 0.625, 0.3709, 0.625, 0.3709, 0.625, 0.3709, 0.625, 0.3709, 0.625, 0.3709, 0.625, 0.3709, 0.625, 0.3709, 0.625, 0.3709, 0.625, 0.3709, 0.625, 0.3709, 0.625, 0.3709, 0.625, 0.3709, 0.625, 0.3709, 0.625, 0.3709, 0.625, 0.3709, 0.625, 0.3709, 0.625, 0.3709, 0.625, 0.3709, 0.625, 0.3709, 0.625, 0.3709, 0.625, 0.3709, 0.625, 0.3709, 0.625, 0.3709, 0.625, 0.3709, 0.625, 0.3709, 0.625, 0.3709, 0.625, 0.3709, 0.625, 0.3709, 0.625, 0.3709, 0.625, 0.3709, 0.625, 0.3709, 0.625, 0.3709, 0.625, 0.3709, 0.625, 0.3709, 0.625, 0.3709, 0.625, 0.3709, 0.625, 0.3709, 0.625, 0.3709])
me_cube_003.materials.append(mat_material)
me_cube_003.use_remesh_preserve_volume = False
me_cube_003.use_remesh_preserve_attributes = False
me_cube_003.use_mirror_vertex_groups = False
me_cube_003.update()
arm_armature_001 = bpy.data.armatures.new('Armature.001')  # bones are not reproduced

# ---- objects
ob_cube = bpy.data.objects.new('Cube', me_cube)
ob_light = bpy.data.objects.new('Light', light_light)
ob_camera = bpy.data.objects.new('Camera', cam_camera)
ob_cube_001 = bpy.data.objects.new('Cube.001', me_cube_001)
ob_cube_002 = bpy.data.objects.new('Cube.002', me_cube_002)
ob_cube_003 = bpy.data.objects.new('Cube.003', me_cube_003)
ob_armature = bpy.data.objects.new('Armature', arm_armature_001)

# ---- transforms, parenting, visibility, modifiers, constraints
ob_cube.location = (1.512, 0.08669, 10.99)
ob_cube.lock_rotations_4d = False
ob_cube.empty_display_type = 'ARROWS'
ob_cube.lineart.crease_threshold = 0.0
ob_light.location = (4.076, 1.005, 5.904)
ob_light.rotation_euler = (0.6503, 0.05522, 1.866)
ob_light.lock_rotations_4d = False
ob_light.empty_display_type = 'ARROWS'
ob_light.color = (0.0, 0.0, 0.0, 0.0)
ob_light.lineart.crease_threshold = 0.0
ob_camera.location = (7.359, -6.926, 4.958)
ob_camera.rotation_euler = (1.109, 0.0, 0.8149)
ob_camera.lock_rotations_4d = False
ob_camera.empty_display_type = 'ARROWS'
ob_camera.color = (0.0, 0.0, 0.0, 0.0)
ob_camera.display_type = 'WIRE'
ob_camera.lineart.crease_threshold = 0.0
ob_cube_001.parent = ob_armature
ob_cube_001.matrix_parent_inverse = Matrix(((0.1996, 0.1657, -0.01359, 0.8994), (0.1651, -0.2, -0.01335, -1.404), (-0.01898, 0.001621, -0.259, 4.143), (-0.0, -0.0, 0.0, 1.0)))
ob_cube_001.location = (1.777, -6.534, 14.59)
ob_cube_001.lock_rotations_4d = False
ob_cube_001.empty_display_type = 'ARROWS'
ob_cube_001.lineart.crease_threshold = 0.0
ob_cube_002.parent = ob_armature
ob_cube_002.matrix_parent_inverse = Matrix(((0.1987, 0.166, -0.02012, 1.001), (-0.03375, 0.009204, -0.2573, 2.551), (-0.1638, 0.1995, 0.02862, 1.2), (-0.0, -0.0, -0.0, 1.0)))
ob_cube_002.location = (1.368, -6.383, 10.72)
ob_cube_002.lock_rotations_4d = False
ob_cube_002.empty_display_type = 'ARROWS'
ob_cube_002.lineart.crease_threshold = 0.0
ob_cube_003.parent = ob_armature
ob_cube_003.matrix_parent_inverse = Matrix(((0.2002, 0.1654, 0.005022, 0.7555), (0.002606, 0.004731, -0.2597, 2.015), (-0.1655, 0.2002, 0.001986, 1.46), (-0.0, -0.0, -0.0, 1.0)))
ob_cube_003.location = (1.328, -6.35, 8.316)
ob_cube_003.lock_rotations_4d = False
ob_cube_003.empty_display_type = 'ARROWS'
ob_cube_003.lineart.crease_threshold = 0.0
ob_armature.location = (1.942, -6.472, 15.81)
ob_armature.rotation_euler = (3.193, 0.05233, 0.6928)
ob_armature.scale = (3.85, 3.85, 3.85)
ob_armature.show_in_front = True
ob_armature.lineart.crease_threshold = 0.0

# ---- collection membership
col_collection.objects.link(ob_cube)
col_collection.objects.link(ob_light)
col_collection.objects.link(ob_camera)
col_collection.objects.link(ob_cube_001)
col_collection.objects.link(ob_cube_002)
col_collection.objects.link(ob_cube_003)
col_collection.objects.link(ob_armature)

# ---- scene / render settings (as saved in the file)
scene.camera = ob_camera
scene.frame_start = 1; scene.frame_end = 250; scene.frame_set(1)
scene.render.engine = 'BLENDER_EEVEE_NEXT'
scene.cycles.use_denoising = False
scene.cycles.samples = 128
scene.cycles.sampling_pattern = 'TABULATED_SOBOL'
scene.cycles.use_adaptive_sampling = False
scene.cycles.use_light_tree = False
scene.view_settings.view_transform = 'Filmic'
bpy.context.view_layer.update()
